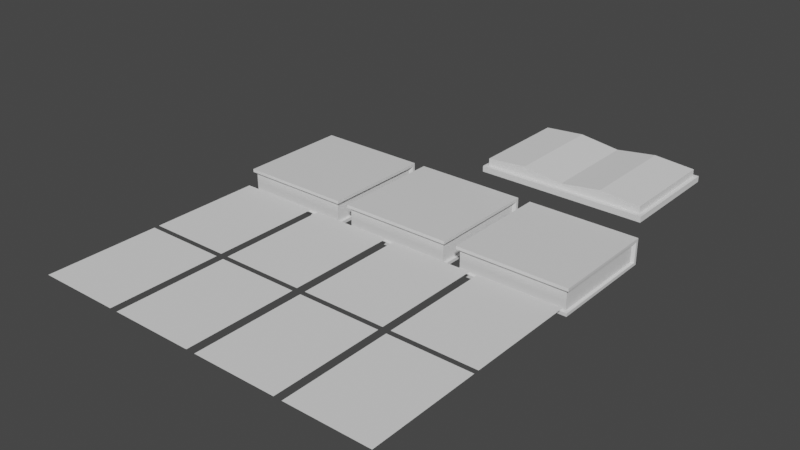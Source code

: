 # Source: Books.blend  (saved by Blender 3.3.6; exported with 4.5.12 LTS)
import bpy
from mathutils import Matrix  # noqa: F401  (used for matrix-valued properties, if any)

bpy.ops.wm.read_factory_settings(use_empty=True)
scene = bpy.context.scene
scene.name = 'Scene'

# ---- collections
col_collection = bpy.data.collections.new('Collection'); scene.collection.children.link(col_collection)

# ---- materials (node trees are filled in below, after node groups)
mat_material = bpy.data.materials.new('Material')
mat_material.alpha_threshold = 0.0
mat_material.use_transparent_shadow = False
mat_material.roughness = 0.5
mat_material.line_color = (0.0, 0.0, 0.0, 1.0)

# ---- material node trees
mat_material.use_nodes = True; mat_material.node_tree.nodes.clear()
_N = mat_material.node_tree.nodes; _L = mat_material.node_tree.links
n0 = _N.new('ShaderNodeOutputMaterial'); n0.name = 'Material Output'; n0.location = (300, 300)
n1 = _N.new('ShaderNodeBsdfPrincipled'); n1.name = 'Principled BSDF'; n1.location = (10, 300)
n1.distribution = 'GGX'
n1.subsurface_method = 'RANDOM_WALK_SKIN'
n1.inputs[3].default_value = 1.45
n1.inputs[27].default_value = (0.0, 0.0, 0.0, 1.0)
n1.inputs[28].default_value = 1.0
_L.new(n1.outputs[0], n0.inputs[0])
n0.is_active_output = True

# ---- world
world_world = bpy.data.worlds.new('World'); scene.world = world_world
world_world.use_nodes = True; world_world.node_tree.nodes.clear()
_N = world_world.node_tree.nodes; _L = world_world.node_tree.links
n0 = _N.new('ShaderNodeOutputWorld'); n0.name = 'World Output'; n0.location = (300, 300)
n1 = _N.new('ShaderNodeBackground'); n1.name = 'Background'; n1.location = (10, 300)
n1.inputs[0].default_value = (0.05088, 0.05088, 0.05088, 1.0)
_L.new(n1.outputs[0], n0.inputs[0])
n0.is_active_output = True
world_world.color = (0.05088, 0.05088, 0.05088)
world_world.use_sun_shadow = False
world_world.sun_shadow_jitter_overblur = 0.0

# ---- meshes
me_book2 = bpy.data.meshes.new('Book2')
me_book2.from_pydata([(1.0, 0.9456, 0.1792), (1.0, 0.9456, -0.1792), (1.0, -1.0, 0.2336), (1.0, -1.0, -0.2336), (-1.0, 0.9456, 0.1792), (-1.0, 0.9456, -0.1792), (-1.0, -1.0, 0.2336), (-1.0, -1.0, -0.1792), (-1.0, 1.0, -0.2336), (-1.0, -1.0, -0.2336), (1.0, 1.0, 0.2336), (1.0, 1.0, -0.2336), (-1.0, 1.0, 0.2336), (1.0, -1.0, 0.1792), (-1.0, -1.0, 0.1792), (1.0, -1.0, -0.1792), (-0.9528, -0.954, -0.1707), (-0.9528, -0.954, 0.1707), (0.9528, -0.954, 0.1707), (0.9528, -0.954, -0.1707), (-0.9528, 0.8996, -0.1707), (0.9528, 0.8996, 0.1707), (0.9528, 0.8996, -0.1707), (-0.9528, 0.8996, 0.1707)], [], [(10, 12, 6, 2), (4, 5, 20, 23), (0, 13, 18, 21), (8, 11, 3, 9), (14, 4, 23, 17), (8, 12, 10, 11), (7, 5, 8, 9), (0, 1, 11, 10), (5, 4, 12, 8), (14, 13, 2, 6), (13, 0, 10, 2), (15, 7, 9, 3), (4, 14, 6, 12), (1, 15, 3, 11), (19, 18, 17, 16), (16, 17, 23, 20), (22, 21, 18, 19), (5, 7, 16, 20), (15, 1, 22, 19), (7, 15, 19, 16), (13, 14, 17, 18), (1, 0, 21, 22)])
_uv = me_book2.uv_layers.new(name='UVMap')
_uv.uv.foreach_set('vector', [0.7304, 0.9989, 0.7304, 0.7322, 0.9968, 0.7322, 0.9968, 0.9989, 0.6618, 0.8472, 0.6618, 0.8933, 0.6563, 0.8922, 0.6563, 0.8483, 0.6624, 0.7375, 0.662, 0.9941, 0.6568, 0.9889, 0.6557, 0.7442, 0.7304, 0.7322, 0.7304, 0.9989, 0.9953, 0.9989, 0.9953, 0.7322, 0.6626, 0.7371, 0.6616, 0.9941, 0.6565, 0.9883, 0.6559, 0.7433, 0.7293, 0.9979, 0.667, 0.9979, 0.667, 0.7312, 0.7293, 0.7312, 0.723, 0.9975, 0.723, 0.7381, 0.7302, 0.7308, 0.7302, 0.9975, 0.722, 0.7377, 0.6742, 0.7377, 0.6669, 0.7304, 0.7293, 0.7304, 0.723, 0.7381, 0.6752, 0.7381, 0.6679, 0.7308, 0.7302, 0.7308, 0.7303, 0.7305, 0.7303, 0.9972, 0.723, 0.9972, 0.723, 0.7305, 0.722, 0.9971, 0.722, 0.7377, 0.7293, 0.7304, 0.7293, 0.9971, 0.7228, 0.9975, 0.7228, 0.7308, 0.73, 0.7308, 0.73, 0.9975, 0.6752, 0.7381, 0.6752, 0.9975, 0.6679, 0.9975, 0.6679, 0.7308, 0.6742, 0.7377, 0.6742, 0.9971, 0.6669, 0.9971, 0.6669, 0.7304, 0.9939, 0.1094, 0.9939, 0.15, 0.7678, 0.1499, 0.7678, 0.1094, 0.7678, 0.1094, 0.7678, 0.1499, 0.994, 0.1499, 0.994, 0.1094, 0.7675, 0.1094, 0.7675, 0.1499, 0.9939, 0.15, 0.9939, 0.1094, 0.6618, 0.9948, 0.6623, 0.737, 0.6563, 0.743, 0.6569, 0.9882, 0.6623, 0.9944, 0.6623, 0.7367, 0.6557, 0.7434, 0.6563, 0.9884, 0.6623, 0.737, 0.6623, 0.9944, 0.6563, 0.9884, 0.6563, 0.743, 0.662, 0.9941, 0.6626, 0.7371, 0.6559, 0.7433, 0.6568, 0.9889, 0.6616, 0.8472, 0.6619, 0.8933, 0.6561, 0.892, 0.6563, 0.8488])
me_book2.materials.append(mat_material)
me_book2.use_mirror_vertex_groups = False
me_book2.update()
me_book0 = bpy.data.meshes.new('Book0')
me_book0.from_pydata([(1.0, 0.9456, 0.1792), (1.0, 0.9456, -0.1792), (1.0, -1.0, 0.2336), (1.0, -1.0, -0.2336), (-1.0, 0.9456, 0.1792), (-1.0, 0.9456, -0.1792), (-1.0, -1.0, 0.2336), (-1.0, -1.0, -0.1792), (-1.0, 1.0, -0.2336), (-1.0, -1.0, -0.2336), (1.0, 1.0, 0.2336), (1.0, 1.0, -0.2336), (-1.0, 1.0, 0.2336), (1.0, -1.0, 0.1792), (-1.0, -1.0, 0.1792), (1.0, -1.0, -0.1792), (-0.9528, -0.954, -0.1707), (-0.9528, -0.954, 0.1707), (0.9528, -0.954, 0.1707), (0.9528, -0.954, -0.1707), (-0.9528, 0.8996, -0.1707), (0.9528, 0.8996, 0.1707), (0.9528, 0.8996, -0.1707), (-0.9528, 0.8996, 0.1707)], [], [(10, 12, 6, 2), (4, 5, 20, 23), (0, 13, 18, 21), (8, 11, 3, 9), (14, 4, 23, 17), (8, 12, 10, 11), (7, 5, 8, 9), (0, 1, 11, 10), (5, 4, 12, 8), (14, 13, 2, 6), (13, 0, 10, 2), (15, 7, 9, 3), (4, 14, 6, 12), (1, 15, 3, 11), (19, 18, 17, 16), (16, 17, 23, 20), (22, 21, 18, 19), (5, 7, 16, 20), (15, 1, 22, 19), (7, 15, 19, 16), (13, 14, 17, 18), (1, 0, 21, 22)])
_uv = me_book0.uv_layers.new(name='UVMap')
_uv.uv.foreach_set('vector', [0.7304, 0.726, 0.7304, 0.4593, 0.9968, 0.4593, 0.9968, 0.726, 0.6614, 0.5757, 0.6614, 0.6218, 0.6558, 0.6207, 0.6558, 0.5768, 0.6619, 0.4661, 0.6615, 0.7226, 0.6563, 0.7174, 0.6552, 0.4727, 0.7304, 0.4593, 0.7304, 0.726, 0.9953, 0.726, 0.9953, 0.4593, 0.6621, 0.4656, 0.6612, 0.7227, 0.656, 0.7168, 0.6554, 0.4719, 0.7293, 0.725, 0.667, 0.725, 0.667, 0.4583, 0.7293, 0.4583, 0.723, 0.7247, 0.723, 0.4652, 0.7302, 0.458, 0.7302, 0.7247, 0.722, 0.4648, 0.6742, 0.4648, 0.6669, 0.4576, 0.7293, 0.4576, 0.723, 0.4652, 0.6752, 0.4652, 0.6679, 0.458, 0.7302, 0.458, 0.7303, 0.4576, 0.7303, 0.7243, 0.723, 0.7243, 0.723, 0.4576, 0.722, 0.7243, 0.722, 0.4648, 0.7293, 0.4576, 0.7293, 0.7243, 0.7228, 0.7247, 0.7228, 0.458, 0.73, 0.458, 0.73, 0.7247, 0.6752, 0.4652, 0.6752, 0.7247, 0.6679, 0.7247, 0.6679, 0.458, 0.6742, 0.4648, 0.6742, 0.7243, 0.6669, 0.7243, 0.6669, 0.4576, 0.9939, 0.1094, 0.9939, 0.15, 0.7678, 0.1499, 0.7678, 0.1094, 0.7678, 0.1094, 0.7678, 0.1499, 0.994, 0.1499, 0.994, 0.1094, 0.7675, 0.1094, 0.7675, 0.1499, 0.9939, 0.15, 0.9939, 0.1094, 0.6614, 0.7233, 0.6619, 0.4655, 0.6559, 0.4716, 0.6565, 0.7167, 0.6619, 0.723, 0.6618, 0.4652, 0.6553, 0.4719, 0.6559, 0.7169, 0.6619, 0.4655, 0.6619, 0.723, 0.6559, 0.7169, 0.6559, 0.4716, 0.6615, 0.7226, 0.6621, 0.4656, 0.6554, 0.4719, 0.6563, 0.7174, 0.6612, 0.5757, 0.6614, 0.6218, 0.6556, 0.6205, 0.6559, 0.5773])
me_book0.materials.append(mat_material)
me_book0.use_mirror_vertex_groups = False
me_book0.update()
me_book1 = bpy.data.meshes.new('Book1')
me_book1.from_pydata([(1.0, 0.9456, 0.1792), (1.0, 0.9456, -0.1792), (1.0, -1.0, 0.2336), (1.0, -1.0, -0.2336), (-1.0, 0.9456, 0.1792), (-1.0, 0.9456, -0.1792), (-1.0, -1.0, 0.2336), (-1.0, -1.0, -0.1792), (-1.0, 1.0, -0.2336), (-1.0, -1.0, -0.2336), (1.0, 1.0, 0.2336), (1.0, 1.0, -0.2336), (-1.0, 1.0, 0.2336), (1.0, -1.0, 0.1792), (-1.0, -1.0, 0.1792), (1.0, -1.0, -0.1792), (-0.9528, -0.954, -0.1707), (-0.9528, -0.954, 0.1707), (0.9528, -0.954, 0.1707), (0.9528, -0.954, -0.1707), (-0.9528, 0.8996, -0.1707), (0.9528, 0.8996, 0.1707), (0.9528, 0.8996, -0.1707), (-0.9528, 0.8996, 0.1707)], [], [(10, 12, 6, 2), (4, 5, 20, 23), (0, 13, 18, 21), (8, 11, 3, 9), (14, 4, 23, 17), (8, 12, 10, 11), (7, 5, 8, 9), (0, 1, 11, 10), (5, 4, 12, 8), (14, 13, 2, 6), (13, 0, 10, 2), (15, 7, 9, 3), (4, 14, 6, 12), (1, 15, 3, 11), (19, 18, 17, 16), (16, 17, 23, 20), (22, 21, 18, 19), (5, 7, 16, 20), (15, 1, 22, 19), (7, 15, 19, 16), (13, 14, 17, 18), (1, 0, 21, 22)])
_uv = me_book1.uv_layers.new(name='UVMap')
_uv.uv.foreach_set('vector', [0.7304, 0.4512, 0.7304, 0.1846, 0.9968, 0.1846, 0.9968, 0.4512, 0.6616, 0.3013, 0.6616, 0.3474, 0.656, 0.3463, 0.656, 0.3024, 0.6621, 0.1916, 0.6617, 0.4482, 0.6565, 0.443, 0.6554, 0.1983, 0.7304, 0.1846, 0.7304, 0.4512, 0.9953, 0.4512, 0.9953, 0.1846, 0.6623, 0.1912, 0.6614, 0.4482, 0.6562, 0.4424, 0.6556, 0.1974, 0.7293, 0.4502, 0.667, 0.4502, 0.667, 0.1836, 0.7293, 0.1836, 0.723, 0.4499, 0.723, 0.1905, 0.7302, 0.1832, 0.7302, 0.4499, 0.722, 0.1901, 0.6742, 0.1901, 0.6669, 0.1828, 0.7293, 0.1828, 0.723, 0.1905, 0.6752, 0.1905, 0.6679, 0.1832, 0.7302, 0.1832, 0.7303, 0.1829, 0.7303, 0.4496, 0.723, 0.4496, 0.723, 0.1829, 0.722, 0.4495, 0.722, 0.1901, 0.7293, 0.1828, 0.7293, 0.4495, 0.7228, 0.4499, 0.7228, 0.1832, 0.73, 0.1832, 0.73, 0.4499, 0.6752, 0.1905, 0.6752, 0.4499, 0.6679, 0.4499, 0.6679, 0.1832, 0.6742, 0.1901, 0.6742, 0.4495, 0.6669, 0.4495, 0.6669, 0.1828, 0.9939, 0.1094, 0.9939, 0.15, 0.7678, 0.1499, 0.7678, 0.1094, 0.7678, 0.1094, 0.7678, 0.1499, 0.994, 0.1499, 0.994, 0.1094, 0.7675, 0.1094, 0.7675, 0.1499, 0.9939, 0.15, 0.9939, 0.1094, 0.6616, 0.4489, 0.662, 0.1911, 0.6561, 0.1971, 0.6567, 0.4423, 0.662, 0.4485, 0.662, 0.1908, 0.6555, 0.1975, 0.6561, 0.4425, 0.662, 0.1911, 0.662, 0.4485, 0.6561, 0.4425, 0.6561, 0.1971, 0.6617, 0.4482, 0.6623, 0.1912, 0.6556, 0.1974, 0.6565, 0.443, 0.6614, 0.3013, 0.6616, 0.3474, 0.6558, 0.3461, 0.6561, 0.3029])
me_book1.materials.append(mat_material)
me_book1.use_mirror_vertex_groups = False
me_book1.update()
me_paper_sheet = bpy.data.meshes.new('Paper Sheet')
me_paper_sheet.from_pydata([(-1.0, -1.0, 0.0), (1.0, -1.0, 0.0), (-1.0, 1.0, 0.0), (1.0, 1.0, 0.0)], [], [(0, 1, 3, 2)])
_uv = me_paper_sheet.uv_layers.new(name='UVMap')
_uv.uv.foreach_set('vector', [-0.0008313, 0.4412, 0.2082, 0.4412, 0.2082, 0.711, -0.0008313, 0.711])
me_paper_sheet.update()
me_paper_sheet_001 = bpy.data.meshes.new('Paper Sheet.001')
me_paper_sheet_001.from_pydata([(-1.0, -1.0, 0.0), (1.0, -1.0, 0.0), (-1.0, 1.0, 0.0), (1.0, 1.0, 0.0)], [], [(0, 1, 3, 2)])
_uv = me_paper_sheet_001.uv_layers.new(name='UVMap')
_uv.uv.foreach_set('vector', [-0.0008313, 0.167, 0.2082, 0.167, 0.2082, 0.4367, -0.0008313, 0.4367])
me_paper_sheet_001.update()
me_paper_sheet_002 = bpy.data.meshes.new('Paper Sheet.002')
me_paper_sheet_002.from_pydata([(-1.0, -1.0, 0.0), (1.0, -1.0, 0.0), (-1.0, 1.0, 0.0), (1.0, 1.0, 0.0)], [], [(0, 1, 3, 2)])
_uv = me_paper_sheet_002.uv_layers.new(name='UVMap')
_uv.uv.foreach_set('vector', [0.2175, 0.7227, 0.4265, 0.7227, 0.4265, 0.9925, 0.2175, 0.9925])
me_paper_sheet_002.update()
me_paper_sheet_003 = bpy.data.meshes.new('Paper Sheet.003')
me_paper_sheet_003.from_pydata([(-1.0, -1.0, 0.0), (1.0, -1.0, 0.0), (-1.0, 1.0, 0.0), (1.0, 1.0, 0.0)], [], [(0, 1, 3, 2)])
_uv = me_paper_sheet_003.uv_layers.new(name='UVMap')
_uv.uv.foreach_set('vector', [0.005262, 0.7245, 0.2143, 0.7245, 0.2143, 0.9943, 0.005262, 0.9943])
me_paper_sheet_003.update()
me_paper_sheet_004 = bpy.data.meshes.new('Paper Sheet.004')
me_paper_sheet_004.from_pydata([(-1.0, -1.0, 0.0), (1.0, -1.0, 0.0), (-1.0, 1.0, 0.0), (1.0, 1.0, 0.0)], [], [(0, 1, 3, 2)])
_uv = me_paper_sheet_004.uv_layers.new(name='UVMap')
_uv.uv.foreach_set('vector', [0.2142, 0.4411, 0.4232, 0.4411, 0.4232, 0.7109, 0.2142, 0.7109])
me_paper_sheet_004.update()
me_paper_sheet_005 = bpy.data.meshes.new('Paper Sheet.005')
me_paper_sheet_005.from_pydata([(-1.0, -1.0, 0.0), (1.0, -1.0, 0.0), (-1.0, 1.0, 0.0), (1.0, 1.0, 0.0)], [], [(0, 1, 3, 2)])
_uv = me_paper_sheet_005.uv_layers.new(name='UVMap')
_uv.uv.foreach_set('vector', [0.4303, 0.7266, 0.6393, 0.7266, 0.6393, 0.9964, 0.4303, 0.9964])
me_paper_sheet_005.update()
me_paper_sheet_006 = bpy.data.meshes.new('Paper Sheet.006')
me_paper_sheet_006.from_pydata([(-1.0, -1.0, 0.0), (1.0, -1.0, 0.0), (-1.0, 1.0, 0.0), (1.0, 1.0, 0.0)], [], [(0, 1, 3, 2)])
_uv = me_paper_sheet_006.uv_layers.new(name='UVMap')
_uv.uv.foreach_set('vector', [0.4324, 0.448, 0.6414, 0.448, 0.6414, 0.7178, 0.4324, 0.7178])
me_paper_sheet_006.update()
me_paper_sheet_007 = bpy.data.meshes.new('Paper Sheet.007')
me_paper_sheet_007.from_pydata([(-1.0, -1.0, 0.0), (1.0, -1.0, 0.0), (-1.0, 1.0, 0.0), (1.0, 1.0, 0.0)], [], [(0, 1, 3, 2)])
_uv = me_paper_sheet_007.uv_layers.new(name='UVMap')
_uv.uv.foreach_set('vector', [0.2177, 0.1678, 0.4267, 0.1678, 0.4267, 0.4376, 0.2177, 0.4376])
me_paper_sheet_007.update()
me_cube = bpy.data.meshes.new('Cube')
me_cube.from_pydata([(-1.534, -1.0, -0.05333), (-1.464, -0.9206, 0.05333), (-1.534, 1.0, -0.05333), (-1.464, 0.9206, 0.05333), (1.534, -1.0, -0.05333), (1.464, -0.9206, 0.05333), (1.534, 1.0, -0.05333), (1.464, 0.9206, 0.05333), (-1.534, -1.0, 0.05333), (-1.534, 1.0, 0.05333), (1.534, 1.0, 0.05333), (1.534, -1.0, 0.05333), (-1.464, -0.9206, 0.1853), (-1.464, 0.9206, 0.1853), (1.464, 0.9206, 0.1853), (1.464, -0.9206, 0.1853), (0.7669, 1.0, -0.05333), (-5.96e-08, 1.0, -0.05333), (-0.7669, 1.0, -0.05333), (-0.7669, 1.0, 0.05333), (5.96e-08, 1.0, 0.05333), (0.7669, 1.0, 0.05333), (-0.7669, -1.0, -0.05333), (5.96e-08, -1.0, -0.05333), (0.7669, -1.0, -0.05333), (0.7669, -1.0, 0.05333), (-5.96e-08, -1.0, 0.05333), (-0.7669, -1.0, 0.05333), (-0.7319, 0.9206, 0.05333), (0.0, 0.9206, 0.05333), (0.7319, 0.9206, 0.05333), (0.7319, -0.9206, 0.05333), (0.0, -0.9206, 0.05333), (-0.7319, -0.9206, 0.05333), (-0.7319, 0.9206, 0.2429), (0.0, 0.9206, 0.1446), (0.7319, 0.9206, 0.2429), (0.7319, -0.9206, 0.2429), (0.0, -0.9206, 0.1446), (-0.7319, -0.9206, 0.2429)], [], [(0, 8, 9, 2), (16, 21, 10, 6), (6, 10, 11, 4), (22, 27, 8, 0), (16, 6, 4, 24), (5, 7, 14, 15), (1, 3, 9, 8), (30, 7, 10, 21), (7, 5, 11, 10), (33, 1, 8, 27), (34, 13, 12, 39), (3, 1, 12, 13), (31, 5, 15, 37), (28, 3, 13, 34), (7, 30, 36, 14), (30, 29, 35, 36), (29, 28, 34, 35), (1, 33, 39, 12), (33, 32, 38, 39), (32, 31, 37, 38), (14, 36, 37, 15), (36, 35, 38, 37), (35, 34, 39, 38), (5, 31, 25, 11), (31, 32, 26, 25), (32, 33, 27, 26), (3, 28, 19, 9), (28, 29, 20, 19), (29, 30, 21, 20), (2, 18, 22, 0), (18, 17, 23, 22), (17, 16, 24, 23), (4, 11, 25, 24), (24, 25, 26, 23), (23, 26, 27, 22), (2, 9, 19, 18), (18, 19, 20, 17), (17, 20, 21, 16)])
_uv = me_cube.uv_layers.new(name='UVMap')
_uv.uv.foreach_set('vector', [0.7089, 0.7807, 0.7167, 0.7807, 0.7167, 0.9859, 0.7089, 0.9859, 0.708, 0.9368, 0.7194, 0.9368, 0.7194, 0.992, 0.708, 0.992, 0.7171, 0.9866, 0.7092, 0.9866, 0.7092, 0.7814, 0.7171, 0.7814, 0.719, 0.827, 0.7076, 0.827, 0.7076, 0.7718, 0.719, 0.7718, 0.7912, 0.9859, 0.7266, 0.9859, 0.7266, 0.7458, 0.7912, 0.7458, 0.9935, 0.1383, 0.773, 0.1383, 0.7723, 0.1232, 0.9935, 0.1232, 0.6978, 0.7614, 0.6978, 0.982, 0.6878, 0.982, 0.6878, 0.7614, 0.6977, 0.9267, 0.6977, 0.9819, 0.6877, 0.9819, 0.6877, 0.9267, 0.688, 0.9826, 0.688, 0.762, 0.698, 0.762, 0.698, 0.9826, 0.6875, 0.8162, 0.6875, 0.761, 0.6975, 0.761, 0.6975, 0.8162, 0.5898, 0.2271, 0.645, 0.2271, 0.645, 0.4323, 0.5898, 0.4323, 0.994, 0.122, 0.7721, 0.1238, 0.7724, 0.1392, 0.993, 0.1386, 0.9382, 0.1235, 0.9934, 0.1235, 0.9934, 0.1392, 0.9382, 0.1392, 0.9378, 0.1229, 0.993, 0.1229, 0.993, 0.1386, 0.9378, 0.1386, 0.7721, 0.1229, 0.8273, 0.1229, 0.8273, 0.1386, 0.7721, 0.1386, 0.8273, 0.1229, 0.8825, 0.1229, 0.8825, 0.1386, 0.8273, 0.1386, 0.8825, 0.1229, 0.9378, 0.1229, 0.9378, 0.1386, 0.8825, 0.1386, 0.7724, 0.1235, 0.8276, 0.1235, 0.8276, 0.1392, 0.7724, 0.1392, 0.8276, 0.1235, 0.8829, 0.1235, 0.8829, 0.1392, 0.8276, 0.1392, 0.8829, 0.1235, 0.9382, 0.1235, 0.9382, 0.1392, 0.8829, 0.1392, 0.424, 0.2271, 0.4792, 0.2271, 0.4792, 0.4323, 0.424, 0.4323, 0.4792, 0.2271, 0.5345, 0.2271, 0.5345, 0.4323, 0.4792, 0.4323, 0.5345, 0.2271, 0.5898, 0.2271, 0.5898, 0.4323, 0.5345, 0.4323, 0.6875, 0.9819, 0.6875, 0.9267, 0.6975, 0.9267, 0.6975, 0.9819, 0.6875, 0.9267, 0.6875, 0.8715, 0.6975, 0.8715, 0.6975, 0.9267, 0.6875, 0.8715, 0.6875, 0.8162, 0.6975, 0.8162, 0.6975, 0.8715, 0.6977, 0.761, 0.6977, 0.8162, 0.6877, 0.8162, 0.6877, 0.761, 0.6977, 0.8162, 0.6977, 0.8715, 0.6877, 0.8715, 0.6877, 0.8162, 0.6977, 0.8715, 0.6977, 0.9267, 0.6877, 0.9267, 0.6877, 0.8715, 0.9852, 0.9859, 0.9206, 0.9859, 0.9206, 0.7458, 0.9852, 0.7458, 0.9206, 0.9859, 0.8559, 0.9859, 0.8559, 0.7458, 0.9206, 0.7458, 0.8559, 0.9859, 0.7912, 0.9859, 0.7912, 0.7458, 0.8559, 0.7458, 0.719, 0.9928, 0.7076, 0.9928, 0.7076, 0.9376, 0.719, 0.9376, 0.719, 0.9376, 0.7076, 0.9376, 0.7076, 0.8823, 0.719, 0.8823, 0.719, 0.8823, 0.7076, 0.8823, 0.7076, 0.827, 0.719, 0.827, 0.708, 0.7711, 0.7194, 0.7711, 0.7194, 0.8263, 0.708, 0.8263, 0.708, 0.8263, 0.7194, 0.8263, 0.7194, 0.8815, 0.708, 0.8815, 0.708, 0.8815, 0.7194, 0.8815, 0.7194, 0.9368, 0.708, 0.9368])
me_cube.update()

# ---- objects
ob_book2 = bpy.data.objects.new('Book2', me_book2)
ob_book0 = bpy.data.objects.new('Book0', me_book0)
ob_book1 = bpy.data.objects.new('Book1', me_book1)
ob_paper_sheet_0 = bpy.data.objects.new('Paper Sheet 0', me_paper_sheet)
ob_paper_sheet_0_001 = bpy.data.objects.new('Paper Sheet 0.001', me_paper_sheet_001)
ob_paper_sheet_0_002 = bpy.data.objects.new('Paper Sheet 0.002', me_paper_sheet_002)
ob_paper_sheet_0_003 = bpy.data.objects.new('Paper Sheet 0.003', me_paper_sheet_003)
ob_paper_sheet_0_004 = bpy.data.objects.new('Paper Sheet 0.004', me_paper_sheet_004)
ob_paper_sheet_0_005 = bpy.data.objects.new('Paper Sheet 0.005', me_paper_sheet_005)
ob_paper_sheet_0_006 = bpy.data.objects.new('Paper Sheet 0.006', me_paper_sheet_006)
ob_paper_sheet_0_007 = bpy.data.objects.new('Paper Sheet 0.007', me_paper_sheet_007)
ob_cube = bpy.data.objects.new('Cube', me_cube)

# ---- transforms, parenting, visibility, modifiers, constraints
ob_book2.location = (0.0, 0.0, 0.0)
ob_book2.lock_rotations_4d = False
ob_book2.empty_display_type = 'ARROWS'
ob_book2.lineart.crease_threshold = 0.0
ob_book0.location = (-2.228, 0.0, 0.0)
ob_book0.lock_rotations_4d = False
ob_book0.empty_display_type = 'ARROWS'
ob_book0.lineart.crease_threshold = 0.0
ob_book1.location = (-4.434, 0.0, 0.0)
ob_book1.lock_rotations_4d = False
ob_book1.empty_display_type = 'ARROWS'
ob_book1.lineart.crease_threshold = 0.0
ob_paper_sheet_0.location = (0.2638, -2.149, -0.01705)
ob_paper_sheet_0.scale = (0.7447, 1.0, 1.0)
ob_paper_sheet_0_001.location = (-1.37, -2.149, -0.01705)
ob_paper_sheet_0_001.scale = (0.7447, 1.0, 1.0)
ob_paper_sheet_0_002.location = (-3.019, -2.149, -0.01705)
ob_paper_sheet_0_002.scale = (0.7447, 1.0, 1.0)
ob_paper_sheet_0_003.location = (-4.653, -2.149, -0.01705)
ob_paper_sheet_0_003.scale = (0.7447, 1.0, 1.0)
ob_paper_sheet_0_004.location = (0.2638, -4.243, -0.01705)
ob_paper_sheet_0_004.scale = (0.7447, 1.0, 1.0)
ob_paper_sheet_0_005.location = (-1.37, -4.243, -0.01705)
ob_paper_sheet_0_005.scale = (0.7447, 1.0, 1.0)
ob_paper_sheet_0_006.location = (-3.019, -4.243, -0.01705)
ob_paper_sheet_0_006.scale = (0.7447, 1.0, 1.0)
ob_paper_sheet_0_007.location = (-4.653, -4.243, -0.01705)
ob_paper_sheet_0_007.scale = (0.7447, 1.0, 1.0)
ob_cube.location = (-0.7792, 2.501, 0.2758)

# ---- collection membership
col_collection.objects.link(ob_book2)
col_collection.objects.link(ob_book0)
col_collection.objects.link(ob_book1)
col_collection.objects.link(ob_paper_sheet_0)
col_collection.objects.link(ob_paper_sheet_0_001)
col_collection.objects.link(ob_paper_sheet_0_002)
col_collection.objects.link(ob_paper_sheet_0_003)
col_collection.objects.link(ob_paper_sheet_0_004)
col_collection.objects.link(ob_paper_sheet_0_005)
col_collection.objects.link(ob_paper_sheet_0_006)
col_collection.objects.link(ob_paper_sheet_0_007)
col_collection.objects.link(ob_cube)

# ---- scene / render settings (as saved in the file)
scene.frame_start = 1; scene.frame_end = 250; scene.frame_set(1)
scene.render.engine = 'BLENDER_EEVEE_NEXT'
scene.cycles.sampling_pattern = 'TABULATED_SOBOL'
scene.cycles.use_light_tree = False
scene.view_settings.view_transform = 'Filmic'
bpy.context.view_layer.update()

# ---- added for rendering (the .blend has no active camera and no usable light): camera, sun
cam_auto = bpy.data.cameras.new('AutoCamera')
cam_auto.lens = 50.0
cam_auto.sensor_width = 36.0
cam_auto.clip_end = 1000.0
ob_auto_camera = bpy.data.objects.new('AutoCamera', cam_auto)
scene.collection.objects.link(ob_auto_camera)
ob_auto_camera.location = (7.8602, -12.9585, 8.20072)
ob_auto_camera.rotation_euler = (1.09748, -7.21219e-08, 0.694738)
scene.camera = ob_auto_camera
light_auto_sun = bpy.data.lights.new('AutoSun', 'SUN')
light_auto_sun.energy = 3.0
light_auto_sun.angle = 0.0523599
ob_auto_sun = bpy.data.objects.new('AutoSun', light_auto_sun)
scene.collection.objects.link(ob_auto_sun)
ob_auto_sun.rotation_euler = (0.872665, 0.174533, 0.523599)
bpy.context.view_layer.update()
